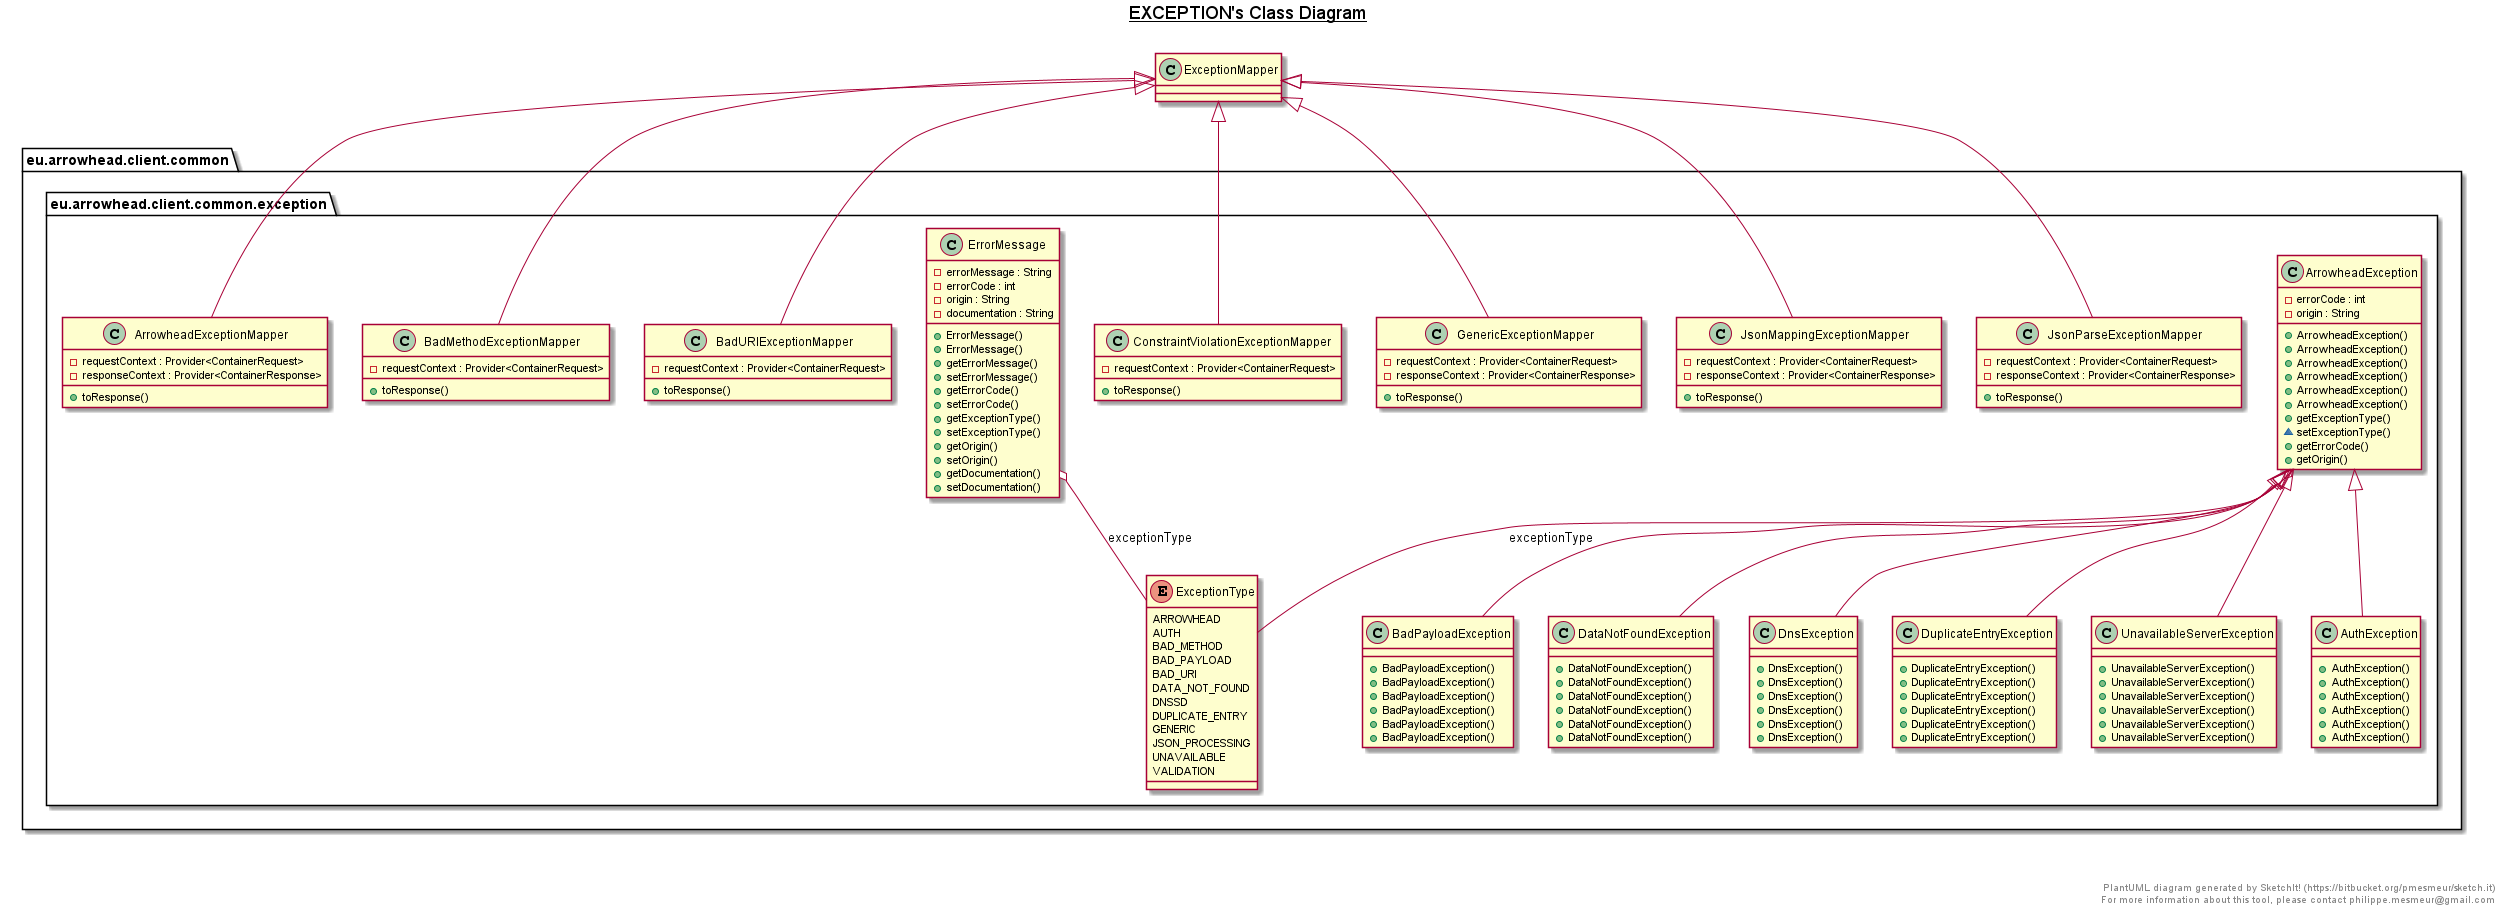

The diagram above was rendered by PlantUML. Its source (embedded in the PNG):
@startuml

title __EXCEPTION's Class Diagram__\n

  package eu.arrowhead.client.common {
    package eu.arrowhead.client.common.exception {
      class ArrowheadException {
          - errorCode : int
          - origin : String
          + ArrowheadException()
          + ArrowheadException()
          + ArrowheadException()
          + ArrowheadException()
          + ArrowheadException()
          + ArrowheadException()
          + getExceptionType()
          ~ setExceptionType()
          + getErrorCode()
          + getOrigin()
      }
    }
  }
  

  package eu.arrowhead.client.common {
    package eu.arrowhead.client.common.exception {
      class ArrowheadExceptionMapper {
          - requestContext : Provider<ContainerRequest>
          - responseContext : Provider<ContainerResponse>
          + toResponse()
      }
    }
  }
  

  package eu.arrowhead.client.common {
    package eu.arrowhead.client.common.exception {
      class AuthException {
          + AuthException()
          + AuthException()
          + AuthException()
          + AuthException()
          + AuthException()
          + AuthException()
      }
    }
  }
  

  package eu.arrowhead.client.common {
    package eu.arrowhead.client.common.exception {
      class BadMethodExceptionMapper {
          - requestContext : Provider<ContainerRequest>
          + toResponse()
      }
    }
  }
  

  package eu.arrowhead.client.common {
    package eu.arrowhead.client.common.exception {
      class BadPayloadException {
          + BadPayloadException()
          + BadPayloadException()
          + BadPayloadException()
          + BadPayloadException()
          + BadPayloadException()
          + BadPayloadException()
      }
    }
  }
  

  package eu.arrowhead.client.common {
    package eu.arrowhead.client.common.exception {
      class BadURIExceptionMapper {
          - requestContext : Provider<ContainerRequest>
          + toResponse()
      }
    }
  }
  

  package eu.arrowhead.client.common {
    package eu.arrowhead.client.common.exception {
      class ConstraintViolationExceptionMapper {
          - requestContext : Provider<ContainerRequest>
          + toResponse()
      }
    }
  }
  

  package eu.arrowhead.client.common {
    package eu.arrowhead.client.common.exception {
      class DataNotFoundException {
          + DataNotFoundException()
          + DataNotFoundException()
          + DataNotFoundException()
          + DataNotFoundException()
          + DataNotFoundException()
          + DataNotFoundException()
      }
    }
  }
  

  package eu.arrowhead.client.common {
    package eu.arrowhead.client.common.exception {
      class DnsException {
          + DnsException()
          + DnsException()
          + DnsException()
          + DnsException()
          + DnsException()
          + DnsException()
      }
    }
  }
  

  package eu.arrowhead.client.common {
    package eu.arrowhead.client.common.exception {
      class DuplicateEntryException {
          + DuplicateEntryException()
          + DuplicateEntryException()
          + DuplicateEntryException()
          + DuplicateEntryException()
          + DuplicateEntryException()
          + DuplicateEntryException()
      }
    }
  }
  

  package eu.arrowhead.client.common {
    package eu.arrowhead.client.common.exception {
      class ErrorMessage {
          - errorMessage : String
          - errorCode : int
          - origin : String
          - documentation : String
          + ErrorMessage()
          + ErrorMessage()
          + getErrorMessage()
          + setErrorMessage()
          + getErrorCode()
          + setErrorCode()
          + getExceptionType()
          + setExceptionType()
          + getOrigin()
          + setOrigin()
          + getDocumentation()
          + setDocumentation()
      }
    }
  }
  

  package eu.arrowhead.client.common {
    package eu.arrowhead.client.common.exception {
      enum ExceptionType {
        ARROWHEAD
        AUTH
        BAD_METHOD
        BAD_PAYLOAD
        BAD_URI
        DATA_NOT_FOUND
        DNSSD
        DUPLICATE_ENTRY
        GENERIC
        JSON_PROCESSING
        UNAVAILABLE
        VALIDATION
      }
    }
  }
  

  package eu.arrowhead.client.common {
    package eu.arrowhead.client.common.exception {
      class GenericExceptionMapper {
          - requestContext : Provider<ContainerRequest>
          - responseContext : Provider<ContainerResponse>
          + toResponse()
      }
    }
  }
  

  package eu.arrowhead.client.common {
    package eu.arrowhead.client.common.exception {
      class JsonMappingExceptionMapper {
          - requestContext : Provider<ContainerRequest>
          - responseContext : Provider<ContainerResponse>
          + toResponse()
      }
    }
  }
  

  package eu.arrowhead.client.common {
    package eu.arrowhead.client.common.exception {
      class JsonParseExceptionMapper {
          - requestContext : Provider<ContainerRequest>
          - responseContext : Provider<ContainerResponse>
          + toResponse()
      }
    }
  }
  

  package eu.arrowhead.client.common {
    package eu.arrowhead.client.common.exception {
      class UnavailableServerException {
          + UnavailableServerException()
          + UnavailableServerException()
          + UnavailableServerException()
          + UnavailableServerException()
          + UnavailableServerException()
          + UnavailableServerException()
      }
    }
  }
  

  ArrowheadException o-- ExceptionType : exceptionType
  ArrowheadExceptionMapper -up-|> ExceptionMapper
  AuthException -up-|> ArrowheadException
  BadMethodExceptionMapper -up-|> ExceptionMapper
  BadPayloadException -up-|> ArrowheadException
  BadURIExceptionMapper -up-|> ExceptionMapper
  ConstraintViolationExceptionMapper -up-|> ExceptionMapper
  DataNotFoundException -up-|> ArrowheadException
  DnsException -up-|> ArrowheadException
  DuplicateEntryException -up-|> ArrowheadException
  ErrorMessage o-- ExceptionType : exceptionType
  GenericExceptionMapper -up-|> ExceptionMapper
  JsonMappingExceptionMapper -up-|> ExceptionMapper
  JsonParseExceptionMapper -up-|> ExceptionMapper
  UnavailableServerException -up-|> ArrowheadException


right footer


PlantUML diagram generated by SketchIt! (https://bitbucket.org/pmesmeur/sketch.it)
For more information about this tool, please contact philippe.mesmeur@gmail.com
endfooter

@enduml